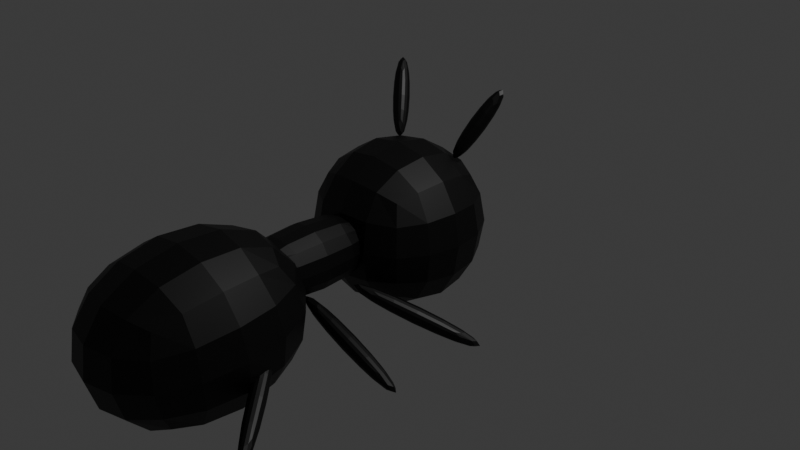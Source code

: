 # Source: ant.blend  (saved by Blender 4.2.66; exported with 4.5.12 LTS)
import bpy
from mathutils import Matrix  # noqa: F401  (used for matrix-valued properties, if any)

bpy.ops.wm.read_factory_settings(use_empty=True)
scene = bpy.context.scene
scene.name = 'Scene'

# ---- collections
col_collection = bpy.data.collections.new('Collection'); scene.collection.children.link(col_collection)

# ---- materials (node trees are filled in below, after node groups)
mat_material = bpy.data.materials.new('Material')
mat_material.alpha_threshold = 0.0
mat_material.use_transparent_shadow = False
mat_material.roughness = 0.5
mat_material.line_color = (0.0, 0.0, 0.0, 1.0)
mat_material_001 = bpy.data.materials.new('Material.001')
mat_material_001.alpha_threshold = 0.0
mat_material_001.use_transparent_shadow = False
mat_material_001.roughness = 0.5
mat_material_001.line_color = (0.0, 0.0, 0.0, 1.0)
mat_material_002 = bpy.data.materials.new('Material.002')
mat_material_002.alpha_threshold = 0.0
mat_material_002.use_transparent_shadow = False
mat_material_002.roughness = 0.5
mat_material_002.line_color = (0.0, 0.0, 0.0, 1.0)

# ---- material node trees
mat_material.use_nodes = True; mat_material.node_tree.nodes.clear()
_N = mat_material.node_tree.nodes; _L = mat_material.node_tree.links
n0 = _N.new('ShaderNodeOutputMaterial'); n0.name = 'Material Output'; n0.location = (300, 300)
n1 = _N.new('ShaderNodeBsdfPrincipled'); n1.name = 'Principled BSDF'; n1.location = (10, 300)
n1.inputs[0].default_value = (0.0, 0.0, 0.0, 1.0)
n1.inputs[3].default_value = 1.45
_L.new(n1.outputs[0], n0.inputs[0])
n0.is_active_output = True
mat_material_001.use_nodes = True; mat_material_001.node_tree.nodes.clear()
_N = mat_material_001.node_tree.nodes; _L = mat_material_001.node_tree.links
n0 = _N.new('ShaderNodeOutputMaterial'); n0.name = 'Material Output'; n0.location = (300, 300)
n1 = _N.new('ShaderNodeBsdfPrincipled'); n1.name = 'Principled BSDF'; n1.location = (10, 300)
n1.inputs[0].default_value = (0.0, 0.0, 0.0, 1.0)
n1.inputs[3].default_value = 1.45
_L.new(n1.outputs[0], n0.inputs[0])
n0.is_active_output = True
mat_material_002.use_nodes = True; mat_material_002.node_tree.nodes.clear()
_N = mat_material_002.node_tree.nodes; _L = mat_material_002.node_tree.links
n0 = _N.new('ShaderNodeOutputMaterial'); n0.name = 'Material Output'; n0.location = (300, 300)
n1 = _N.new('ShaderNodeBsdfPrincipled'); n1.name = 'Principled BSDF'; n1.location = (10, 300)
n1.inputs[0].default_value = (0.0, 0.0, 0.0, 1.0)
n1.inputs[3].default_value = 1.45
_L.new(n1.outputs[0], n0.inputs[0])
n0.is_active_output = True

# ---- world
world_world = bpy.data.worlds.new('World'); scene.world = world_world
world_world.use_nodes = True; world_world.node_tree.nodes.clear()
_N = world_world.node_tree.nodes; _L = world_world.node_tree.links
n0 = _N.new('ShaderNodeOutputWorld'); n0.name = 'World Output'; n0.location = (300, 300)
n1 = _N.new('ShaderNodeBackground'); n1.name = 'Background'; n1.location = (10, 300)
n1.inputs[0].default_value = (0.05088, 0.05088, 0.05088, 1.0)
_L.new(n1.outputs[0], n0.inputs[0])
n0.is_active_output = True
world_world.color = (0.05088, 0.05088, 0.05088)
world_world.sun_shadow_jitter_overblur = 0.0

# ---- cameras
cam_camera = bpy.data.cameras.new('Camera')
cam_camera.clip_end = 100.0
cam_camera.ortho_scale = 7.314

# ---- lights
light_light = bpy.data.lights.new('Light', 'POINT')
light_light.energy = 1000.0
light_light.shadow_soft_size = 0.1

# ---- meshes
me_cube_012 = bpy.data.meshes.new('Cube.012')
me_cube_012.from_pydata([(-0.4916, 2.294, 0.9591), (-0.4916, 2.294, 0.1591), (-0.4916, 0.2943, 0.9591), (-1.292, 2.294, 0.9591), (-1.292, 2.294, 0.1591), (-1.292, 0.2943, 0.9591), (-1.292, 0.2943, 0.1591), (-0.4916, 0.2943, 0.1591), (-0.5818, 0.5378, 0.1796), (-0.5378, 0.4854, 0.3676), (-0.4286, 0.6664, 0.1796), (-0.3846, 0.614, 0.3676), (0.3846, -0.614, -0.3676), (0.4286, -0.6664, -0.1796), (0.5378, -0.4854, -0.3676), (0.5818, -0.5378, -0.1796), (0.1084, 3.494, 1.559), (0.1084, 3.494, -0.4409), (0.1084, 1.494, 1.559), (-1.892, 3.494, 1.559), (-1.892, 3.494, -0.4409), (-1.892, 1.494, 1.559), (-1.892, 1.494, -0.4409), (0.1084, 1.494, -0.4409), (0.1084, 1.202, 1.469), (0.1084, 1.376, -0.5238), (0.1084, -1.388, 1.242), (-1.892, 1.202, 1.469), (-1.892, 1.376, -0.5238), (-1.892, -1.388, 1.242), (-1.892, -1.214, -0.7504), (0.1084, -1.214, -0.7504), (-2.143, -0.614, -0.3676), (-2.296, -0.4854, -0.3676), (-2.187, -0.6664, -0.1796), (-1.176, 0.5378, 0.1796), (-1.33, 0.6664, 0.1796), (-1.22, 0.4854, 0.3676), (-1.374, 0.614, 0.3676), (-2.34, -0.5378, -0.1796), (-2.38, 1.037, -0.3409), (-2.38, 1.237, -0.3409), (-2.448, 1.037, -0.153), (-0.8762, 1.037, 0.2063), (-0.8762, 1.237, 0.2063), (-0.9446, 1.037, 0.3943), (-0.9446, 1.237, 0.3943), (-2.448, 1.237, -0.153), (-0.9071, 1.037, 0.2063), (-0.9071, 1.237, 0.2063), (-0.8387, 1.037, 0.3943), (0.5964, 1.037, -0.3409), (0.5964, 1.237, -0.3409), (0.6648, 1.037, -0.153), (0.6648, 1.237, -0.153), (-0.8387, 1.237, 0.3943), (-2.405, 2.196, -0.3412), (-2.305, 2.37, -0.3412), (-2.465, 2.231, -0.1532), (-1.103, 1.445, 0.2061), (-1.003, 1.618, 0.2061), (-1.163, 1.479, 0.394), (-1.063, 1.652, 0.394), (-2.365, 2.404, -0.1532), (-0.68, 1.445, 0.2061), (-0.78, 1.618, 0.2061), (-0.6207, 1.479, 0.394), (0.6221, 2.196, -0.3412), (0.5221, 2.37, -0.3412), (0.6813, 2.231, -0.1532), (0.5813, 2.404, -0.1532), (-0.7207, 1.652, 0.394), (-1.153, 2.937, 1.163), (-1.338, 2.909, 1.094), (-1.157, 2.756, 1.248), (-1.521, 3.34, 2.0), (-1.707, 3.313, 1.932), (-1.526, 3.159, 2.085), (-1.711, 3.132, 2.017), (-1.343, 2.728, 1.179), (-0.2625, 3.34, 2.0), (-0.07656, 3.313, 1.932), (-0.2578, 3.159, 2.085), (-0.6307, 2.937, 1.163), (-0.4448, 2.909, 1.094), (-0.626, 2.756, 1.248), (-0.4401, 2.728, 1.179), (-0.07187, 3.132, 2.017)], [], [(4, 3, 0, 1), (1, 0, 2, 7), (0, 3, 5, 2), (6, 5, 3, 4), (7, 2, 5, 6), (4, 1, 7, 6), (8, 9, 11, 10), (10, 11, 15, 14), (14, 15, 13, 12), (12, 13, 9, 8), (10, 14, 12, 8), (15, 11, 9, 13), (20, 19, 16, 17), (17, 16, 18, 23), (16, 19, 21, 18), (22, 21, 19, 20), (23, 18, 21, 22), (20, 17, 23, 22), (28, 27, 24, 25), (25, 24, 26, 31), (24, 27, 29, 26), (30, 29, 27, 28), (31, 26, 29, 30), (28, 25, 31, 30), (33, 36, 35, 32), (32, 34, 39, 33), (35, 37, 34, 32), (36, 38, 37, 35), (38, 39, 34, 37), (33, 39, 38, 36), (41, 44, 43, 40), (40, 42, 47, 41), (43, 45, 42, 40), (44, 46, 45, 43), (46, 47, 42, 45), (41, 47, 46, 44), (49, 52, 51, 48), (48, 50, 55, 49), (51, 53, 50, 48), (52, 54, 53, 51), (54, 55, 50, 53), (49, 55, 54, 52), (57, 60, 59, 56), (56, 58, 63, 57), (59, 61, 58, 56), (60, 62, 61, 59), (62, 63, 58, 61), (57, 63, 62, 60), (65, 68, 67, 64), (64, 66, 71, 65), (67, 69, 66, 64), (68, 70, 69, 67), (70, 71, 66, 69), (65, 71, 70, 68), (73, 76, 75, 72), (72, 74, 79, 73), (75, 77, 74, 72), (76, 78, 77, 75), (78, 79, 74, 77), (73, 79, 78, 76), (81, 84, 83, 80), (80, 82, 87, 81), (83, 85, 82, 80), (84, 86, 85, 83), (86, 87, 82, 85), (81, 87, 86, 84)])
me_cube_012.polygons.foreach_set('material_index', [1, 1, 1, 1, 1, 1, 0, 0, 0, 0, 0, 0, 0, 0, 0, 0, 0, 0, 2, 2, 2, 2, 2, 2, 0, 0, 0, 0, 0, 0, 0, 0, 0, 0, 0, 0, 0, 0, 0, 0, 0, 0, 0, 0, 0, 0, 0, 0, 0, 0, 0, 0, 0, 0, 2, 2, 2, 2, 2, 2, 0, 0, 0, 0, 0, 0])
_uv = me_cube_012.uv_layers.new(name='UVMap')
_uv.uv.foreach_set('vector', [0.375, 0.25, 0.625, 0.25, 0.625, 0.5, 0.375, 0.5, 0.375, 0.5, 0.625, 0.5, 0.625, 0.75, 0.375, 0.75, 0.625, 0.5, 0.875, 0.5, 0.875, 0.75, 0.625, 0.75, 0.375, 0.0, 0.625, 0.0, 0.625, 0.25, 0.375, 0.25, 0.375, 0.75, 0.625, 0.75, 0.625, 1.0, 0.375, 1.0, 0.125, 0.5, 0.375, 0.5, 0.375, 0.75, 0.125, 0.75, 0.375, 0.0, 0.625, 0.0, 0.625, 0.25, 0.375, 0.25, 0.375, 0.25, 0.625, 0.25, 0.625, 0.5, 0.375, 0.5, 0.375, 0.5, 0.625, 0.5, 0.625, 0.75, 0.375, 0.75, 0.375, 0.75, 0.625, 0.75, 0.625, 1.0, 0.375, 1.0, 0.125, 0.5, 0.375, 0.5, 0.375, 0.75, 0.125, 0.75, 0.625, 0.5, 0.875, 0.5, 0.875, 0.75, 0.625, 0.75, 0.375, 0.25, 0.625, 0.25, 0.625, 0.5, 0.375, 0.5, 0.375, 0.5, 0.625, 0.5, 0.625, 0.75, 0.375, 0.75, 0.625, 0.5, 0.875, 0.5, 0.875, 0.75, 0.625, 0.75, 0.375, 0.0, 0.625, 0.0, 0.625, 0.25, 0.375, 0.25, 0.375, 0.75, 0.625, 0.75, 0.625, 1.0, 0.375, 1.0, 0.125, 0.5, 0.375, 0.5, 0.375, 0.75, 0.125, 0.75, 0.375, 0.25, 0.625, 0.25, 0.625, 0.5, 0.375, 0.5, 0.375, 0.5, 0.625, 0.5, 0.625, 0.75, 0.375, 0.75, 0.625, 0.5, 0.875, 0.5, 0.875, 0.75, 0.625, 0.75, 0.375, 0.0, 0.625, 0.0, 0.625, 0.25, 0.375, 0.25, 0.375, 0.75, 0.625, 0.75, 0.625, 1.0, 0.375, 1.0, 0.125, 0.5, 0.375, 0.5, 0.375, 0.75, 0.125, 0.75, 0.125, 0.5, 0.375, 0.5, 0.375, 0.75, 0.125, 0.75, 0.375, 0.0, 0.625, 0.0, 0.625, 0.25, 0.375, 0.25, 0.375, 0.75, 0.625, 0.75, 0.625, 1.0, 0.375, 1.0, 0.375, 0.5, 0.625, 0.5, 0.625, 0.75, 0.375, 0.75, 0.625, 0.5, 0.875, 0.5, 0.875, 0.75, 0.625, 0.75, 0.375, 0.25, 0.625, 0.25, 0.625, 0.5, 0.375, 0.5, 0.125, 0.5, 0.375, 0.5, 0.375, 0.75, 0.125, 0.75, 0.375, 0.0, 0.625, 0.0, 0.625, 0.25, 0.375, 0.25, 0.375, 0.75, 0.625, 0.75, 0.625, 1.0, 0.375, 1.0, 0.375, 0.5, 0.625, 0.5, 0.625, 0.75, 0.375, 0.75, 0.625, 0.5, 0.875, 0.5, 0.875, 0.75, 0.625, 0.75, 0.375, 0.25, 0.625, 0.25, 0.625, 0.5, 0.375, 0.5, 0.125, 0.5, 0.375, 0.5, 0.375, 0.75, 0.125, 0.75, 0.375, 0.0, 0.625, 0.0, 0.625, 0.25, 0.375, 0.25, 0.375, 0.75, 0.625, 0.75, 0.625, 1.0, 0.375, 1.0, 0.375, 0.5, 0.625, 0.5, 0.625, 0.75, 0.375, 0.75, 0.625, 0.5, 0.875, 0.5, 0.875, 0.75, 0.625, 0.75, 0.375, 0.25, 0.625, 0.25, 0.625, 0.5, 0.375, 0.5, 0.125, 0.5, 0.375, 0.5, 0.375, 0.75, 0.125, 0.75, 0.375, 0.0, 0.625, 0.0, 0.625, 0.25, 0.375, 0.25, 0.375, 0.75, 0.625, 0.75, 0.625, 1.0, 0.375, 1.0, 0.375, 0.5, 0.625, 0.5, 0.625, 0.75, 0.375, 0.75, 0.625, 0.5, 0.875, 0.5, 0.875, 0.75, 0.625, 0.75, 0.375, 0.25, 0.625, 0.25, 0.625, 0.5, 0.375, 0.5, 0.125, 0.5, 0.375, 0.5, 0.375, 0.75, 0.125, 0.75, 0.375, 0.0, 0.625, 0.0, 0.625, 0.25, 0.375, 0.25, 0.375, 0.75, 0.625, 0.75, 0.625, 1.0, 0.375, 1.0, 0.375, 0.5, 0.625, 0.5, 0.625, 0.75, 0.375, 0.75, 0.625, 0.5, 0.875, 0.5, 0.875, 0.75, 0.625, 0.75, 0.375, 0.25, 0.625, 0.25, 0.625, 0.5, 0.375, 0.5, 0.125, 0.5, 0.375, 0.5, 0.375, 0.75, 0.125, 0.75, 0.375, 0.0, 0.625, 0.0, 0.625, 0.25, 0.375, 0.25, 0.375, 0.75, 0.625, 0.75, 0.625, 1.0, 0.375, 1.0, 0.375, 0.5, 0.625, 0.5, 0.625, 0.75, 0.375, 0.75, 0.625, 0.5, 0.875, 0.5, 0.875, 0.75, 0.625, 0.75, 0.375, 0.25, 0.625, 0.25, 0.625, 0.5, 0.375, 0.5, 0.125, 0.5, 0.375, 0.5, 0.375, 0.75, 0.125, 0.75, 0.375, 0.0, 0.625, 0.0, 0.625, 0.25, 0.375, 0.25, 0.375, 0.75, 0.625, 0.75, 0.625, 1.0, 0.375, 1.0, 0.375, 0.5, 0.625, 0.5, 0.625, 0.75, 0.375, 0.75, 0.625, 0.5, 0.875, 0.5, 0.875, 0.75, 0.625, 0.75, 0.375, 0.25, 0.625, 0.25, 0.625, 0.5, 0.375, 0.5])
me_cube_012.materials.append(mat_material)
me_cube_012.materials.append(mat_material_001)
me_cube_012.materials.append(mat_material_002)
me_cube_012.update()

# ---- objects
ob_light = bpy.data.objects.new('Light', light_light)
ob_camera = bpy.data.objects.new('Camera', cam_camera)
ob_ant_002 = bpy.data.objects.new('Ant.002', me_cube_012)

# ---- transforms, parenting, visibility, modifiers, constraints
ob_light.location = (4.076, 1.005, 5.904)
ob_light.rotation_euler = (0.6503, 0.05522, 1.866)
ob_light.lock_rotations_4d = False
ob_light.empty_display_type = 'ARROWS'
ob_light.color = (0.0, 0.0, 0.0, 0.0)
ob_light.lineart.crease_threshold = 0.0
ob_camera.location = (7.359, -6.926, 4.958)
ob_camera.rotation_euler = (1.109, 0.0, 0.8149)
ob_camera.lock_rotations_4d = False
ob_camera.empty_display_type = 'ARROWS'
ob_camera.color = (0.0, 0.0, 0.0, 0.0)
ob_camera.display_type = 'WIRE'
ob_camera.lineart.crease_threshold = 0.0
ob_ant_002.location = (0.8916, -2.494, -0.5591)
_m = ob_ant_002.modifiers.new('Subdivision', 'SUBSURF')

# ---- collection membership
col_collection.objects.link(ob_light)
col_collection.objects.link(ob_camera)
col_collection.objects.link(ob_ant_002)

# ---- scene / render settings (as saved in the file)
scene.camera = ob_camera
scene.frame_start = 1; scene.frame_end = 250; scene.frame_set(1)
scene.render.engine = 'BLENDER_EEVEE_NEXT'
bpy.context.view_layer.update()
